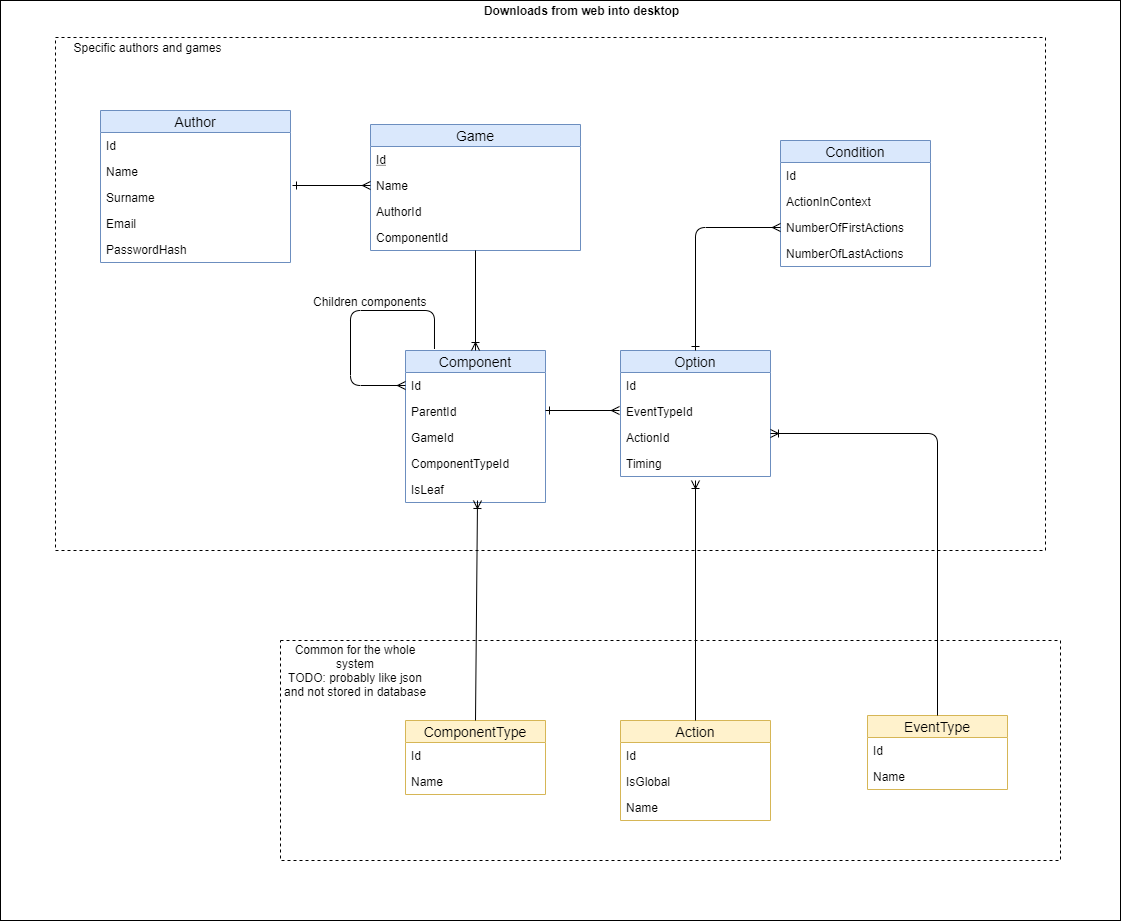

The diagram above was exported from draw.io. Its source (the exported page's mxGraphModel, read from the mxfile embedded in the PNG):
<mxGraphModel dx="2235" dy="819" grid="1" gridSize="10" guides="1" tooltips="1" connect="1" arrows="1" fold="1" page="1" pageScale="1" pageWidth="827" pageHeight="1169" math="0" shadow="0">
  <root>
    <mxCell id="0" />
    <mxCell id="1" parent="0" />
    <mxCell id="WHOtAW1emJ4W5Ai7XTYu-93" value="" style="html=1;dashed=0;whitespace=wrap;" parent="1" vertex="1">
      <mxGeometry x="-40" y="460" width="1120" height="920" as="geometry" />
    </mxCell>
    <mxCell id="WHOtAW1emJ4W5Ai7XTYu-90" value="" style="rounded=0;whiteSpace=wrap;html=1;dashed=1;" parent="1" vertex="1">
      <mxGeometry x="15" y="497" width="990" height="513" as="geometry" />
    </mxCell>
    <mxCell id="WHOtAW1emJ4W5Ai7XTYu-85" value="" style="rounded=0;whiteSpace=wrap;html=1;dashed=1;" parent="1" vertex="1">
      <mxGeometry x="240" y="1100" width="780" height="220" as="geometry" />
    </mxCell>
    <mxCell id="WHOtAW1emJ4W5Ai7XTYu-1" value="Game" style="swimlane;fontStyle=0;childLayout=stackLayout;horizontal=1;startSize=22;fillColor=#dae8fc;horizontalStack=0;resizeParent=1;resizeParentMax=0;resizeLast=0;collapsible=1;marginBottom=0;swimlaneFillColor=#ffffff;align=center;fontSize=14;strokeColor=#6c8ebf;" parent="1" vertex="1">
      <mxGeometry x="330" y="584" width="210" height="126" as="geometry" />
    </mxCell>
    <mxCell id="WHOtAW1emJ4W5Ai7XTYu-2" value="Id" style="text;strokeColor=none;fillColor=none;spacingLeft=4;spacingRight=4;overflow=hidden;rotatable=0;points=[[0,0.5],[1,0.5]];portConstraint=eastwest;fontSize=12;fontStyle=4" parent="WHOtAW1emJ4W5Ai7XTYu-1" vertex="1">
      <mxGeometry y="22" width="210" height="26" as="geometry" />
    </mxCell>
    <mxCell id="WHOtAW1emJ4W5Ai7XTYu-3" value="Name" style="text;strokeColor=none;fillColor=none;spacingLeft=4;spacingRight=4;overflow=hidden;rotatable=0;points=[[0,0.5],[1,0.5]];portConstraint=eastwest;fontSize=12;" parent="WHOtAW1emJ4W5Ai7XTYu-1" vertex="1">
      <mxGeometry y="48" width="210" height="26" as="geometry" />
    </mxCell>
    <mxCell id="WHOtAW1emJ4W5Ai7XTYu-4" value="AuthorId" style="text;strokeColor=none;fillColor=none;spacingLeft=4;spacingRight=4;overflow=hidden;rotatable=0;points=[[0,0.5],[1,0.5]];portConstraint=eastwest;fontSize=12;" parent="WHOtAW1emJ4W5Ai7XTYu-1" vertex="1">
      <mxGeometry y="74" width="210" height="26" as="geometry" />
    </mxCell>
    <mxCell id="WHOtAW1emJ4W5Ai7XTYu-49" value="ComponentId" style="text;strokeColor=none;fillColor=none;spacingLeft=4;spacingRight=4;overflow=hidden;rotatable=0;points=[[0,0.5],[1,0.5]];portConstraint=eastwest;fontSize=12;" parent="WHOtAW1emJ4W5Ai7XTYu-1" vertex="1">
      <mxGeometry y="100" width="210" height="26" as="geometry" />
    </mxCell>
    <mxCell id="WHOtAW1emJ4W5Ai7XTYu-29" value="Author" style="swimlane;fontStyle=0;childLayout=stackLayout;horizontal=1;startSize=22;fillColor=#dae8fc;horizontalStack=0;resizeParent=1;resizeParentMax=0;resizeLast=0;collapsible=1;marginBottom=0;swimlaneFillColor=#ffffff;align=center;fontSize=14;strokeColor=#6c8ebf;" parent="1" vertex="1">
      <mxGeometry x="60" y="570" width="190" height="152" as="geometry" />
    </mxCell>
    <mxCell id="WHOtAW1emJ4W5Ai7XTYu-30" value="Id" style="text;strokeColor=none;fillColor=none;spacingLeft=4;spacingRight=4;overflow=hidden;rotatable=0;points=[[0,0.5],[1,0.5]];portConstraint=eastwest;fontSize=12;" parent="WHOtAW1emJ4W5Ai7XTYu-29" vertex="1">
      <mxGeometry y="22" width="190" height="26" as="geometry" />
    </mxCell>
    <mxCell id="WHOtAW1emJ4W5Ai7XTYu-31" value="Name" style="text;strokeColor=none;fillColor=none;spacingLeft=4;spacingRight=4;overflow=hidden;rotatable=0;points=[[0,0.5],[1,0.5]];portConstraint=eastwest;fontSize=12;" parent="WHOtAW1emJ4W5Ai7XTYu-29" vertex="1">
      <mxGeometry y="48" width="190" height="26" as="geometry" />
    </mxCell>
    <mxCell id="WHOtAW1emJ4W5Ai7XTYu-32" value="Surname" style="text;strokeColor=none;fillColor=none;spacingLeft=4;spacingRight=4;overflow=hidden;rotatable=0;points=[[0,0.5],[1,0.5]];portConstraint=eastwest;fontSize=12;" parent="WHOtAW1emJ4W5Ai7XTYu-29" vertex="1">
      <mxGeometry y="74" width="190" height="26" as="geometry" />
    </mxCell>
    <mxCell id="WHOtAW1emJ4W5Ai7XTYu-35" value="Email" style="text;strokeColor=none;fillColor=none;spacingLeft=4;spacingRight=4;overflow=hidden;rotatable=0;points=[[0,0.5],[1,0.5]];portConstraint=eastwest;fontSize=12;" parent="WHOtAW1emJ4W5Ai7XTYu-29" vertex="1">
      <mxGeometry y="100" width="190" height="26" as="geometry" />
    </mxCell>
    <mxCell id="WHOtAW1emJ4W5Ai7XTYu-36" value="PasswordHash" style="text;strokeColor=none;fillColor=none;spacingLeft=4;spacingRight=4;overflow=hidden;rotatable=0;points=[[0,0.5],[1,0.5]];portConstraint=eastwest;fontSize=12;" parent="WHOtAW1emJ4W5Ai7XTYu-29" vertex="1">
      <mxGeometry y="126" width="190" height="26" as="geometry" />
    </mxCell>
    <mxCell id="WHOtAW1emJ4W5Ai7XTYu-38" value="" style="fontSize=12;html=1;endArrow=ERmany;entryX=0;entryY=0.5;entryDx=0;entryDy=0;endFill=0;startArrow=ERone;startFill=0;" parent="1" target="WHOtAW1emJ4W5Ai7XTYu-3" edge="1">
      <mxGeometry width="100" height="100" relative="1" as="geometry">
        <mxPoint x="252" y="645" as="sourcePoint" />
        <mxPoint x="160" y="750" as="targetPoint" />
      </mxGeometry>
    </mxCell>
    <mxCell id="WHOtAW1emJ4W5Ai7XTYu-39" value="Component" style="swimlane;fontStyle=0;childLayout=stackLayout;horizontal=1;startSize=22;fillColor=#dae8fc;horizontalStack=0;resizeParent=1;resizeParentMax=0;resizeLast=0;collapsible=1;marginBottom=0;swimlaneFillColor=#ffffff;align=center;fontSize=14;strokeColor=#6c8ebf;" parent="1" vertex="1">
      <mxGeometry x="365" y="810" width="140" height="152" as="geometry" />
    </mxCell>
    <mxCell id="WHOtAW1emJ4W5Ai7XTYu-40" value="Id" style="text;strokeColor=none;fillColor=none;spacingLeft=4;spacingRight=4;overflow=hidden;rotatable=0;points=[[0,0.5],[1,0.5]];portConstraint=eastwest;fontSize=12;" parent="WHOtAW1emJ4W5Ai7XTYu-39" vertex="1">
      <mxGeometry y="22" width="140" height="26" as="geometry" />
    </mxCell>
    <mxCell id="WHOtAW1emJ4W5Ai7XTYu-42" value="ParentId" style="text;strokeColor=none;fillColor=none;spacingLeft=4;spacingRight=4;overflow=hidden;rotatable=0;points=[[0,0.5],[1,0.5]];portConstraint=eastwest;fontSize=12;" parent="WHOtAW1emJ4W5Ai7XTYu-39" vertex="1">
      <mxGeometry y="48" width="140" height="26" as="geometry" />
    </mxCell>
    <mxCell id="WHOtAW1emJ4W5Ai7XTYu-72" value="GameId" style="text;strokeColor=none;fillColor=none;spacingLeft=4;spacingRight=4;overflow=hidden;rotatable=0;points=[[0,0.5],[1,0.5]];portConstraint=eastwest;fontSize=12;" parent="WHOtAW1emJ4W5Ai7XTYu-39" vertex="1">
      <mxGeometry y="74" width="140" height="26" as="geometry" />
    </mxCell>
    <mxCell id="lvgndbT21hpnKEnTTaSa-2" value="ComponentTypeId" style="text;strokeColor=none;fillColor=none;spacingLeft=4;spacingRight=4;overflow=hidden;rotatable=0;points=[[0,0.5],[1,0.5]];portConstraint=eastwest;fontSize=12;" parent="WHOtAW1emJ4W5Ai7XTYu-39" vertex="1">
      <mxGeometry y="100" width="140" height="26" as="geometry" />
    </mxCell>
    <mxCell id="WHOtAW1emJ4W5Ai7XTYu-50" value="IsLeaf" style="text;strokeColor=none;fillColor=none;spacingLeft=4;spacingRight=4;overflow=hidden;rotatable=0;points=[[0,0.5],[1,0.5]];portConstraint=eastwest;fontSize=12;" parent="WHOtAW1emJ4W5Ai7XTYu-39" vertex="1">
      <mxGeometry y="126" width="140" height="26" as="geometry" />
    </mxCell>
    <mxCell id="WHOtAW1emJ4W5Ai7XTYu-47" value="" style="fontSize=12;html=1;endArrow=ERmany;endFill=0;exitX=0.207;exitY=-0.01;exitDx=0;exitDy=0;exitPerimeter=0;entryX=0;entryY=0.5;entryDx=0;entryDy=0;" parent="WHOtAW1emJ4W5Ai7XTYu-39" source="WHOtAW1emJ4W5Ai7XTYu-39" target="WHOtAW1emJ4W5Ai7XTYu-40" edge="1">
      <mxGeometry width="100" height="100" relative="1" as="geometry">
        <mxPoint x="-115" y="80" as="sourcePoint" />
        <mxPoint x="35" y="-30" as="targetPoint" />
        <Array as="points">
          <mxPoint x="29" y="-40" />
          <mxPoint x="-55" y="-40" />
          <mxPoint x="-55" y="35" />
        </Array>
      </mxGeometry>
    </mxCell>
    <mxCell id="WHOtAW1emJ4W5Ai7XTYu-48" value="Children components" style="text;html=1;resizable=0;points=[];align=center;verticalAlign=middle;labelBackgroundColor=#ffffff;" parent="WHOtAW1emJ4W5Ai7XTYu-47" vertex="1" connectable="0">
      <mxGeometry x="-0.6183" y="28" relative="1" as="geometry">
        <mxPoint x="-55" y="-38" as="offset" />
      </mxGeometry>
    </mxCell>
    <mxCell id="WHOtAW1emJ4W5Ai7XTYu-51" value="" style="fontSize=12;html=1;endArrow=ERoneToMany;entryX=0.5;entryY=0;entryDx=0;entryDy=0;exitX=0.5;exitY=1;exitDx=0;exitDy=0;exitPerimeter=0;" parent="1" source="WHOtAW1emJ4W5Ai7XTYu-49" target="WHOtAW1emJ4W5Ai7XTYu-39" edge="1">
      <mxGeometry width="100" height="100" relative="1" as="geometry">
        <mxPoint x="580" y="740" as="sourcePoint" />
        <mxPoint x="160" y="930" as="targetPoint" />
      </mxGeometry>
    </mxCell>
    <mxCell id="WHOtAW1emJ4W5Ai7XTYu-53" value="" style="fontSize=12;html=1;endArrow=ERmany;endFill=0;startArrow=ERone;startFill=0;" parent="1" edge="1">
      <mxGeometry width="100" height="100" relative="1" as="geometry">
        <mxPoint x="505" y="870" as="sourcePoint" />
        <mxPoint x="579" y="870" as="targetPoint" />
      </mxGeometry>
    </mxCell>
    <mxCell id="WHOtAW1emJ4W5Ai7XTYu-54" value="Option" style="swimlane;fontStyle=0;childLayout=stackLayout;horizontal=1;startSize=22;fillColor=#dae8fc;horizontalStack=0;resizeParent=1;resizeParentMax=0;resizeLast=0;collapsible=1;marginBottom=0;swimlaneFillColor=#ffffff;align=center;fontSize=14;strokeColor=#6c8ebf;" parent="1" vertex="1">
      <mxGeometry x="580" y="810" width="150" height="126" as="geometry" />
    </mxCell>
    <mxCell id="WHOtAW1emJ4W5Ai7XTYu-55" value="Id" style="text;strokeColor=none;fillColor=none;spacingLeft=4;spacingRight=4;overflow=hidden;rotatable=0;points=[[0,0.5],[1,0.5]];portConstraint=eastwest;fontSize=12;" parent="WHOtAW1emJ4W5Ai7XTYu-54" vertex="1">
      <mxGeometry y="22" width="150" height="26" as="geometry" />
    </mxCell>
    <mxCell id="WHOtAW1emJ4W5Ai7XTYu-57" value="EventTypeId" style="text;strokeColor=none;fillColor=none;spacingLeft=4;spacingRight=4;overflow=hidden;rotatable=0;points=[[0,0.5],[1,0.5]];portConstraint=eastwest;fontSize=12;" parent="WHOtAW1emJ4W5Ai7XTYu-54" vertex="1">
      <mxGeometry y="48" width="150" height="26" as="geometry" />
    </mxCell>
    <mxCell id="WHOtAW1emJ4W5Ai7XTYu-58" value="ActionId" style="text;strokeColor=none;fillColor=none;spacingLeft=4;spacingRight=4;overflow=hidden;rotatable=0;points=[[0,0.5],[1,0.5]];portConstraint=eastwest;fontSize=12;" parent="WHOtAW1emJ4W5Ai7XTYu-54" vertex="1">
      <mxGeometry y="74" width="150" height="26" as="geometry" />
    </mxCell>
    <mxCell id="2gjQ9ZMmFaCqJCsBhiLu-2" value="Timing" style="text;strokeColor=none;fillColor=none;spacingLeft=4;spacingRight=4;overflow=hidden;rotatable=0;points=[[0,0.5],[1,0.5]];portConstraint=eastwest;fontSize=12;" parent="WHOtAW1emJ4W5Ai7XTYu-54" vertex="1">
      <mxGeometry y="100" width="150" height="26" as="geometry" />
    </mxCell>
    <mxCell id="WHOtAW1emJ4W5Ai7XTYu-59" value="Action" style="swimlane;fontStyle=0;childLayout=stackLayout;horizontal=1;startSize=22;fillColor=#fff2cc;horizontalStack=0;resizeParent=1;resizeParentMax=0;resizeLast=0;collapsible=1;marginBottom=0;swimlaneFillColor=#ffffff;align=center;fontSize=14;strokeColor=#d6b656;" parent="1" vertex="1">
      <mxGeometry x="580" y="1180" width="150" height="100" as="geometry" />
    </mxCell>
    <mxCell id="WHOtAW1emJ4W5Ai7XTYu-60" value="Id" style="text;strokeColor=none;fillColor=none;spacingLeft=4;spacingRight=4;overflow=hidden;rotatable=0;points=[[0,0.5],[1,0.5]];portConstraint=eastwest;fontSize=12;" parent="WHOtAW1emJ4W5Ai7XTYu-59" vertex="1">
      <mxGeometry y="22" width="150" height="26" as="geometry" />
    </mxCell>
    <mxCell id="WHOtAW1emJ4W5Ai7XTYu-61" value="IsGlobal" style="text;strokeColor=none;fillColor=none;spacingLeft=4;spacingRight=4;overflow=hidden;rotatable=0;points=[[0,0.5],[1,0.5]];portConstraint=eastwest;fontSize=12;" parent="WHOtAW1emJ4W5Ai7XTYu-59" vertex="1">
      <mxGeometry y="48" width="150" height="26" as="geometry" />
    </mxCell>
    <mxCell id="WHOtAW1emJ4W5Ai7XTYu-62" value="Name" style="text;strokeColor=none;fillColor=none;spacingLeft=4;spacingRight=4;overflow=hidden;rotatable=0;points=[[0,0.5],[1,0.5]];portConstraint=eastwest;fontSize=12;" parent="WHOtAW1emJ4W5Ai7XTYu-59" vertex="1">
      <mxGeometry y="74" width="150" height="26" as="geometry" />
    </mxCell>
    <mxCell id="WHOtAW1emJ4W5Ai7XTYu-64" value="ComponentType" style="swimlane;fontStyle=0;childLayout=stackLayout;horizontal=1;startSize=22;fillColor=#fff2cc;horizontalStack=0;resizeParent=1;resizeParentMax=0;resizeLast=0;collapsible=1;marginBottom=0;swimlaneFillColor=#ffffff;align=center;fontSize=14;strokeColor=#d6b656;" parent="1" vertex="1">
      <mxGeometry x="365" y="1180" width="140" height="74" as="geometry" />
    </mxCell>
    <mxCell id="WHOtAW1emJ4W5Ai7XTYu-65" value="Id" style="text;strokeColor=none;fillColor=none;spacingLeft=4;spacingRight=4;overflow=hidden;rotatable=0;points=[[0,0.5],[1,0.5]];portConstraint=eastwest;fontSize=12;" parent="WHOtAW1emJ4W5Ai7XTYu-64" vertex="1">
      <mxGeometry y="22" width="140" height="26" as="geometry" />
    </mxCell>
    <mxCell id="WHOtAW1emJ4W5Ai7XTYu-66" value="Name" style="text;strokeColor=none;fillColor=none;spacingLeft=4;spacingRight=4;overflow=hidden;rotatable=0;points=[[0,0.5],[1,0.5]];portConstraint=eastwest;fontSize=12;" parent="WHOtAW1emJ4W5Ai7XTYu-64" vertex="1">
      <mxGeometry y="48" width="140" height="26" as="geometry" />
    </mxCell>
    <mxCell id="WHOtAW1emJ4W5Ai7XTYu-73" value="EventType" style="swimlane;fontStyle=0;childLayout=stackLayout;horizontal=1;startSize=22;fillColor=#fff2cc;horizontalStack=0;resizeParent=1;resizeParentMax=0;resizeLast=0;collapsible=1;marginBottom=0;swimlaneFillColor=#ffffff;align=center;fontSize=14;strokeColor=#d6b656;" parent="1" vertex="1">
      <mxGeometry x="827" y="1175" width="140" height="74" as="geometry" />
    </mxCell>
    <mxCell id="WHOtAW1emJ4W5Ai7XTYu-74" value="Id" style="text;strokeColor=none;fillColor=none;spacingLeft=4;spacingRight=4;overflow=hidden;rotatable=0;points=[[0,0.5],[1,0.5]];portConstraint=eastwest;fontSize=12;" parent="WHOtAW1emJ4W5Ai7XTYu-73" vertex="1">
      <mxGeometry y="22" width="140" height="26" as="geometry" />
    </mxCell>
    <mxCell id="WHOtAW1emJ4W5Ai7XTYu-75" value="Name" style="text;strokeColor=none;fillColor=none;spacingLeft=4;spacingRight=4;overflow=hidden;rotatable=0;points=[[0,0.5],[1,0.5]];portConstraint=eastwest;fontSize=12;" parent="WHOtAW1emJ4W5Ai7XTYu-73" vertex="1">
      <mxGeometry y="48" width="140" height="26" as="geometry" />
    </mxCell>
    <mxCell id="WHOtAW1emJ4W5Ai7XTYu-78" value="" style="fontSize=12;html=1;endArrow=ERoneToMany;exitX=0.5;exitY=0;exitDx=0;exitDy=0;" parent="1" source="WHOtAW1emJ4W5Ai7XTYu-73" edge="1">
      <mxGeometry width="100" height="100" relative="1" as="geometry">
        <mxPoint x="784.5" y="923" as="sourcePoint" />
        <mxPoint x="730" y="893" as="targetPoint" />
        <Array as="points">
          <mxPoint x="897" y="893" />
        </Array>
      </mxGeometry>
    </mxCell>
    <mxCell id="WHOtAW1emJ4W5Ai7XTYu-86" value="Common for the whole system&lt;br&gt;TODO: probably like json and not stored in database" style="text;html=1;strokeColor=none;fillColor=none;align=center;verticalAlign=middle;whiteSpace=wrap;rounded=0;dashed=1;" parent="1" vertex="1">
      <mxGeometry x="240" y="1120" width="150" height="20" as="geometry" />
    </mxCell>
    <mxCell id="WHOtAW1emJ4W5Ai7XTYu-87" value="" style="fontSize=12;html=1;endArrow=ERoneToMany;exitX=0.5;exitY=0;exitDx=0;exitDy=0;" parent="1" source="WHOtAW1emJ4W5Ai7XTYu-64" edge="1">
      <mxGeometry width="100" height="100" relative="1" as="geometry">
        <mxPoint x="445" y="720" as="sourcePoint" />
        <mxPoint x="437" y="960" as="targetPoint" />
      </mxGeometry>
    </mxCell>
    <mxCell id="WHOtAW1emJ4W5Ai7XTYu-88" value="" style="fontSize=12;html=1;endArrow=ERoneToMany;exitX=0.5;exitY=0;exitDx=0;exitDy=0;" parent="1" source="WHOtAW1emJ4W5Ai7XTYu-59" edge="1">
      <mxGeometry width="100" height="100" relative="1" as="geometry">
        <mxPoint x="660" y="1000" as="sourcePoint" />
        <mxPoint x="655" y="940" as="targetPoint" />
      </mxGeometry>
    </mxCell>
    <mxCell id="WHOtAW1emJ4W5Ai7XTYu-92" value="Specific authors and games" style="text;html=1;strokeColor=none;fillColor=none;align=center;verticalAlign=middle;whiteSpace=wrap;rounded=0;dashed=1;" parent="1" vertex="1">
      <mxGeometry x="15" y="497" width="185" height="20" as="geometry" />
    </mxCell>
    <mxCell id="WHOtAW1emJ4W5Ai7XTYu-94" value="&lt;b&gt;Downloads from web into desktop&lt;/b&gt;" style="text;html=1;strokeColor=none;fillColor=none;align=center;verticalAlign=middle;whiteSpace=wrap;rounded=0;dashed=1;" parent="1" vertex="1">
      <mxGeometry x="417.5" y="460" width="245" height="20" as="geometry" />
    </mxCell>
    <mxCell id="6XlXnKmq2N1ZxTPmzimj-1" value="Condition" style="swimlane;fontStyle=0;childLayout=stackLayout;horizontal=1;startSize=22;fillColor=#dae8fc;horizontalStack=0;resizeParent=1;resizeParentMax=0;resizeLast=0;collapsible=1;marginBottom=0;swimlaneFillColor=#ffffff;align=center;fontSize=14;strokeColor=#6c8ebf;" parent="1" vertex="1">
      <mxGeometry x="740" y="600" width="150" height="126" as="geometry" />
    </mxCell>
    <mxCell id="6XlXnKmq2N1ZxTPmzimj-2" value="Id" style="text;strokeColor=none;fillColor=none;spacingLeft=4;spacingRight=4;overflow=hidden;rotatable=0;points=[[0,0.5],[1,0.5]];portConstraint=eastwest;fontSize=12;" parent="6XlXnKmq2N1ZxTPmzimj-1" vertex="1">
      <mxGeometry y="22" width="150" height="26" as="geometry" />
    </mxCell>
    <mxCell id="6XlXnKmq2N1ZxTPmzimj-3" value="ActionInContext" style="text;strokeColor=none;fillColor=none;spacingLeft=4;spacingRight=4;overflow=hidden;rotatable=0;points=[[0,0.5],[1,0.5]];portConstraint=eastwest;fontSize=12;" parent="6XlXnKmq2N1ZxTPmzimj-1" vertex="1">
      <mxGeometry y="48" width="150" height="26" as="geometry" />
    </mxCell>
    <mxCell id="6XlXnKmq2N1ZxTPmzimj-4" value="NumberOfFirstActions" style="text;strokeColor=none;fillColor=none;spacingLeft=4;spacingRight=4;overflow=hidden;rotatable=0;points=[[0,0.5],[1,0.5]];portConstraint=eastwest;fontSize=12;" parent="6XlXnKmq2N1ZxTPmzimj-1" vertex="1">
      <mxGeometry y="74" width="150" height="26" as="geometry" />
    </mxCell>
    <mxCell id="6XlXnKmq2N1ZxTPmzimj-5" value="NumberOfLastActions" style="text;strokeColor=none;fillColor=none;spacingLeft=4;spacingRight=4;overflow=hidden;rotatable=0;points=[[0,0.5],[1,0.5]];portConstraint=eastwest;fontSize=12;" parent="6XlXnKmq2N1ZxTPmzimj-1" vertex="1">
      <mxGeometry y="100" width="150" height="26" as="geometry" />
    </mxCell>
    <mxCell id="6XlXnKmq2N1ZxTPmzimj-6" value="" style="fontSize=12;html=1;endArrow=ERmany;endFill=0;startArrow=ERone;startFill=0;entryX=0;entryY=0.5;entryDx=0;entryDy=0;exitX=0.5;exitY=0;exitDx=0;exitDy=0;" parent="1" source="WHOtAW1emJ4W5Ai7XTYu-54" target="6XlXnKmq2N1ZxTPmzimj-4" edge="1">
      <mxGeometry width="100" height="100" relative="1" as="geometry">
        <mxPoint x="625.5" y="690" as="sourcePoint" />
        <mxPoint x="699.5" y="690" as="targetPoint" />
        <Array as="points">
          <mxPoint x="655" y="687" />
        </Array>
      </mxGeometry>
    </mxCell>
  </root>
</mxGraphModel>